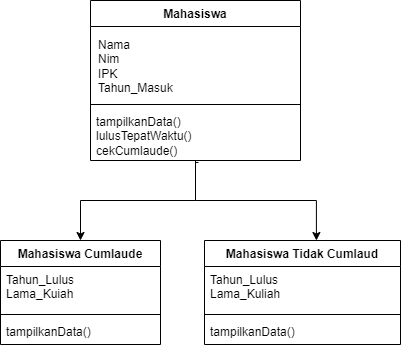

The diagram above was exported from draw.io. Its source (the exported page's mxGraphModel, read from the mxfile embedded in the PNG):
<mxGraphModel dx="794" dy="446" grid="1" gridSize="10" guides="1" tooltips="1" connect="1" arrows="1" fold="1" page="1" pageScale="1" pageWidth="827" pageHeight="1169" math="0" shadow="0">
  <root>
    <mxCell id="WIyWlLk6GJQsqaUBKTNV-0" />
    <mxCell id="WIyWlLk6GJQsqaUBKTNV-1" parent="WIyWlLk6GJQsqaUBKTNV-0" />
    <mxCell id="y5WatoTh7GV3fFZZvFaG-9" value="Mahasiswa" style="swimlane;fontStyle=1;align=center;verticalAlign=top;childLayout=stackLayout;horizontal=1;startSize=26;horizontalStack=0;resizeParent=1;resizeParentMax=0;resizeLast=0;collapsible=1;marginBottom=0;whiteSpace=wrap;html=1;" vertex="1" parent="WIyWlLk6GJQsqaUBKTNV-1">
      <mxGeometry x="220" y="120" width="210" height="160" as="geometry" />
    </mxCell>
    <mxCell id="y5WatoTh7GV3fFZZvFaG-10" value="Nama&lt;div&gt;Nim&lt;/div&gt;&lt;div&gt;IPK&lt;/div&gt;&lt;div&gt;Tahun_Masuk&lt;/div&gt;" style="text;strokeColor=none;fillColor=none;align=left;verticalAlign=top;spacingLeft=4;spacingRight=4;overflow=hidden;rotatable=0;points=[[0,0.5],[1,0.5]];portConstraint=eastwest;whiteSpace=wrap;html=1;spacingTop=3;spacing=4;" vertex="1" parent="y5WatoTh7GV3fFZZvFaG-9">
      <mxGeometry y="26" width="210" height="74" as="geometry" />
    </mxCell>
    <mxCell id="y5WatoTh7GV3fFZZvFaG-11" value="" style="line;strokeWidth=1;fillColor=none;align=left;verticalAlign=middle;spacingTop=-1;spacingLeft=3;spacingRight=3;rotatable=0;labelPosition=right;points=[];portConstraint=eastwest;strokeColor=inherit;" vertex="1" parent="y5WatoTh7GV3fFZZvFaG-9">
      <mxGeometry y="100" width="210" height="8" as="geometry" />
    </mxCell>
    <mxCell id="y5WatoTh7GV3fFZZvFaG-12" value="tampilkanData()&lt;div&gt;lulusTepatWaktu()&lt;/div&gt;&lt;div&gt;cekCumlaude()&amp;nbsp;&lt;br&gt;&lt;/div&gt;" style="text;strokeColor=none;fillColor=none;align=left;verticalAlign=top;spacingLeft=4;spacingRight=4;overflow=hidden;rotatable=0;points=[[0,0.5],[1,0.5]];portConstraint=eastwest;whiteSpace=wrap;html=1;" vertex="1" parent="y5WatoTh7GV3fFZZvFaG-9">
      <mxGeometry y="108" width="210" height="52" as="geometry" />
    </mxCell>
    <mxCell id="y5WatoTh7GV3fFZZvFaG-13" value="Mahasiswa Cumlaude" style="swimlane;fontStyle=1;align=center;verticalAlign=top;childLayout=stackLayout;horizontal=1;startSize=26;horizontalStack=0;resizeParent=1;resizeParentMax=0;resizeLast=0;collapsible=1;marginBottom=0;whiteSpace=wrap;html=1;" vertex="1" parent="WIyWlLk6GJQsqaUBKTNV-1">
      <mxGeometry x="130" y="360" width="160" height="104" as="geometry" />
    </mxCell>
    <mxCell id="y5WatoTh7GV3fFZZvFaG-14" value="Tahun_Lulus&lt;div&gt;Lama_Kuiah&lt;/div&gt;" style="text;strokeColor=none;fillColor=none;align=left;verticalAlign=top;spacingLeft=4;spacingRight=4;overflow=hidden;rotatable=0;points=[[0,0.5],[1,0.5]];portConstraint=eastwest;whiteSpace=wrap;html=1;" vertex="1" parent="y5WatoTh7GV3fFZZvFaG-13">
      <mxGeometry y="26" width="160" height="44" as="geometry" />
    </mxCell>
    <mxCell id="y5WatoTh7GV3fFZZvFaG-15" value="" style="line;strokeWidth=1;fillColor=none;align=left;verticalAlign=middle;spacingTop=-1;spacingLeft=3;spacingRight=3;rotatable=0;labelPosition=right;points=[];portConstraint=eastwest;strokeColor=inherit;" vertex="1" parent="y5WatoTh7GV3fFZZvFaG-13">
      <mxGeometry y="70" width="160" height="8" as="geometry" />
    </mxCell>
    <mxCell id="y5WatoTh7GV3fFZZvFaG-16" value="tampilkanData()" style="text;strokeColor=none;fillColor=none;align=left;verticalAlign=top;spacingLeft=4;spacingRight=4;overflow=hidden;rotatable=0;points=[[0,0.5],[1,0.5]];portConstraint=eastwest;whiteSpace=wrap;html=1;" vertex="1" parent="y5WatoTh7GV3fFZZvFaG-13">
      <mxGeometry y="78" width="160" height="26" as="geometry" />
    </mxCell>
    <mxCell id="y5WatoTh7GV3fFZZvFaG-17" value="Mahasiswa Tidak Cumlaud" style="swimlane;fontStyle=1;align=center;verticalAlign=top;childLayout=stackLayout;horizontal=1;startSize=26;horizontalStack=0;resizeParent=1;resizeParentMax=0;resizeLast=0;collapsible=1;marginBottom=0;whiteSpace=wrap;html=1;" vertex="1" parent="WIyWlLk6GJQsqaUBKTNV-1">
      <mxGeometry x="334" y="360" width="196" height="104" as="geometry" />
    </mxCell>
    <mxCell id="y5WatoTh7GV3fFZZvFaG-18" value="Tahun_Lulus&lt;div&gt;Lama_Kuliah&lt;/div&gt;" style="text;strokeColor=none;fillColor=none;align=left;verticalAlign=top;spacingLeft=4;spacingRight=4;overflow=hidden;rotatable=0;points=[[0,0.5],[1,0.5]];portConstraint=eastwest;whiteSpace=wrap;html=1;" vertex="1" parent="y5WatoTh7GV3fFZZvFaG-17">
      <mxGeometry y="26" width="196" height="44" as="geometry" />
    </mxCell>
    <mxCell id="y5WatoTh7GV3fFZZvFaG-19" value="" style="line;strokeWidth=1;fillColor=none;align=left;verticalAlign=middle;spacingTop=-1;spacingLeft=3;spacingRight=3;rotatable=0;labelPosition=right;points=[];portConstraint=eastwest;strokeColor=inherit;" vertex="1" parent="y5WatoTh7GV3fFZZvFaG-17">
      <mxGeometry y="70" width="196" height="8" as="geometry" />
    </mxCell>
    <mxCell id="y5WatoTh7GV3fFZZvFaG-20" value="tampilkanData()" style="text;strokeColor=none;fillColor=none;align=left;verticalAlign=top;spacingLeft=4;spacingRight=4;overflow=hidden;rotatable=0;points=[[0,0.5],[1,0.5]];portConstraint=eastwest;whiteSpace=wrap;html=1;" vertex="1" parent="y5WatoTh7GV3fFZZvFaG-17">
      <mxGeometry y="78" width="196" height="26" as="geometry" />
    </mxCell>
    <mxCell id="y5WatoTh7GV3fFZZvFaG-23" style="edgeStyle=orthogonalEdgeStyle;rounded=0;orthogonalLoop=1;jettySize=auto;html=1;exitX=0.514;exitY=1.038;exitDx=0;exitDy=0;entryX=0.5;entryY=0;entryDx=0;entryDy=0;exitPerimeter=0;" edge="1" parent="WIyWlLk6GJQsqaUBKTNV-1" source="y5WatoTh7GV3fFZZvFaG-12" target="y5WatoTh7GV3fFZZvFaG-13">
      <mxGeometry relative="1" as="geometry">
        <Array as="points">
          <mxPoint x="325" y="282" />
          <mxPoint x="325" y="320" />
          <mxPoint x="210" y="320" />
        </Array>
      </mxGeometry>
    </mxCell>
    <mxCell id="y5WatoTh7GV3fFZZvFaG-24" style="edgeStyle=orthogonalEdgeStyle;rounded=0;orthogonalLoop=1;jettySize=auto;html=1;exitX=0.571;exitY=1;exitDx=0;exitDy=0;entryX=0.571;entryY=0;entryDx=0;entryDy=0;entryPerimeter=0;exitPerimeter=0;" edge="1" parent="WIyWlLk6GJQsqaUBKTNV-1" source="y5WatoTh7GV3fFZZvFaG-12" target="y5WatoTh7GV3fFZZvFaG-17">
      <mxGeometry relative="1" as="geometry">
        <Array as="points">
          <mxPoint x="325" y="280" />
          <mxPoint x="325" y="320" />
          <mxPoint x="446" y="320" />
        </Array>
      </mxGeometry>
    </mxCell>
  </root>
</mxGraphModel>